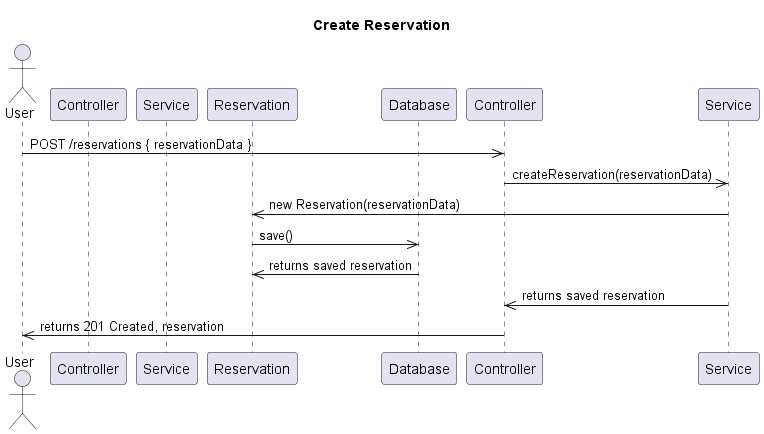

The diagram above was rendered by PlantUML. Its source (embedded in the PNG):
@startuml
title Create Reservation

actor User
participant "Controller" as ReservationController
participant "Service" as ReservationService
participant "Reservation" as Reservation
participant "Database" as Database

User ->> Controller : POST /reservations { reservationData }
Controller ->> Service : createReservation(reservationData)
Service ->> Reservation : new Reservation(reservationData)
Reservation ->> Database : save()
Database ->> Reservation : returns saved reservation
Service ->> Controller : returns saved reservation
Controller ->> User : returns 201 Created, reservation
@enduml